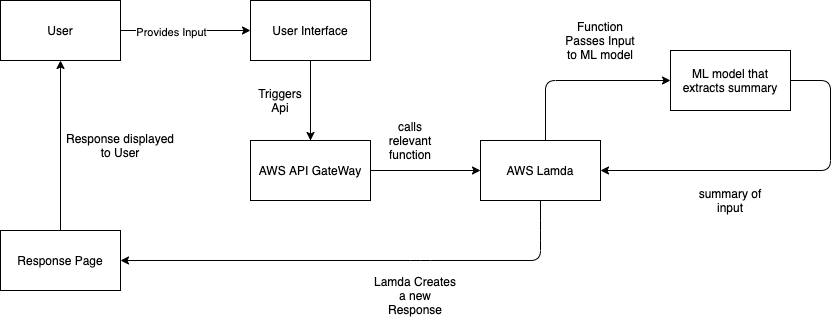

The diagram above was exported from draw.io. Its source (the exported page's mxGraphModel, read from the mxfile embedded in the PNG):
<mxGraphModel dx="946" dy="557" grid="1" gridSize="10" guides="1" tooltips="1" connect="1" arrows="1" fold="1" page="1" pageScale="1" pageWidth="1169" pageHeight="826" background="#ffffff" math="0" shadow="0">
  <root>
    <mxCell id="0" />
    <mxCell id="1" parent="0" />
    <mxCell id="20" value="" style="endArrow=open;strokeColor=#FF0000;endFill=1;rounded=0" parent="1" target="18" edge="1">
      <mxGeometry relative="1" as="geometry">
        <mxPoint x="334.5" y="478" as="sourcePoint" />
      </mxGeometry>
    </mxCell>
    <mxCell id="3VM9dqV6ZsDHlzB1Kmxs-41" value="User" style="rounded=0;whiteSpace=wrap;html=1;" vertex="1" parent="1">
      <mxGeometry x="130" y="230" width="120" height="60" as="geometry" />
    </mxCell>
    <mxCell id="3VM9dqV6ZsDHlzB1Kmxs-42" value="User Interface" style="rounded=0;whiteSpace=wrap;html=1;" vertex="1" parent="1">
      <mxGeometry x="380" y="230" width="120" height="60" as="geometry" />
    </mxCell>
    <mxCell id="3VM9dqV6ZsDHlzB1Kmxs-43" value="" style="endArrow=classic;html=1;entryX=0;entryY=0.5;entryDx=0;entryDy=0;exitX=1;exitY=0.5;exitDx=0;exitDy=0;" edge="1" parent="1" source="3VM9dqV6ZsDHlzB1Kmxs-41" target="3VM9dqV6ZsDHlzB1Kmxs-42">
      <mxGeometry width="50" height="50" relative="1" as="geometry">
        <mxPoint x="260" y="290" as="sourcePoint" />
        <mxPoint x="310" y="240" as="targetPoint" />
      </mxGeometry>
    </mxCell>
    <mxCell id="3VM9dqV6ZsDHlzB1Kmxs-44" value="Provides Input" style="edgeLabel;html=1;align=center;verticalAlign=middle;resizable=0;points=[];" vertex="1" connectable="0" parent="3VM9dqV6ZsDHlzB1Kmxs-43">
      <mxGeometry x="-0.2308" y="-1" relative="1" as="geometry">
        <mxPoint as="offset" />
      </mxGeometry>
    </mxCell>
    <mxCell id="3VM9dqV6ZsDHlzB1Kmxs-47" style="edgeStyle=orthogonalEdgeStyle;rounded=0;orthogonalLoop=1;jettySize=auto;html=1;" edge="1" parent="1" source="3VM9dqV6ZsDHlzB1Kmxs-45">
      <mxGeometry relative="1" as="geometry">
        <mxPoint x="440" y="370" as="targetPoint" />
      </mxGeometry>
    </mxCell>
    <mxCell id="3VM9dqV6ZsDHlzB1Kmxs-45" value="AWS API GateWay" style="rounded=0;whiteSpace=wrap;html=1;" vertex="1" parent="1">
      <mxGeometry x="380" y="370" width="120" height="60" as="geometry" />
    </mxCell>
    <mxCell id="3VM9dqV6ZsDHlzB1Kmxs-46" value="" style="endArrow=classic;html=1;exitX=0.5;exitY=1;exitDx=0;exitDy=0;entryX=0.5;entryY=0;entryDx=0;entryDy=0;" edge="1" parent="1" source="3VM9dqV6ZsDHlzB1Kmxs-42" target="3VM9dqV6ZsDHlzB1Kmxs-45">
      <mxGeometry width="50" height="50" relative="1" as="geometry">
        <mxPoint x="410" y="340" as="sourcePoint" />
        <mxPoint x="440" y="360" as="targetPoint" />
      </mxGeometry>
    </mxCell>
    <mxCell id="3VM9dqV6ZsDHlzB1Kmxs-48" value="Triggers Api" style="text;html=1;strokeColor=none;fillColor=none;align=center;verticalAlign=middle;whiteSpace=wrap;rounded=0;" vertex="1" parent="1">
      <mxGeometry x="390" y="320" width="40" height="20" as="geometry" />
    </mxCell>
    <mxCell id="3VM9dqV6ZsDHlzB1Kmxs-49" value="AWS Lamda" style="rounded=0;whiteSpace=wrap;html=1;" vertex="1" parent="1">
      <mxGeometry x="610" y="370" width="120" height="60" as="geometry" />
    </mxCell>
    <mxCell id="3VM9dqV6ZsDHlzB1Kmxs-50" value="" style="endArrow=classic;html=1;entryX=0;entryY=0.5;entryDx=0;entryDy=0;" edge="1" parent="1" source="3VM9dqV6ZsDHlzB1Kmxs-45" target="3VM9dqV6ZsDHlzB1Kmxs-49">
      <mxGeometry width="50" height="50" relative="1" as="geometry">
        <mxPoint x="500" y="450" as="sourcePoint" />
        <mxPoint x="570.7106781186548" y="400" as="targetPoint" />
      </mxGeometry>
    </mxCell>
    <mxCell id="3VM9dqV6ZsDHlzB1Kmxs-52" value="ML model that extracts summary" style="rounded=0;whiteSpace=wrap;html=1;" vertex="1" parent="1">
      <mxGeometry x="800" y="280" width="120" height="60" as="geometry" />
    </mxCell>
    <mxCell id="3VM9dqV6ZsDHlzB1Kmxs-53" value="" style="endArrow=classic;html=1;" edge="1" parent="1">
      <mxGeometry width="50" height="50" relative="1" as="geometry">
        <mxPoint x="675" y="370" as="sourcePoint" />
        <mxPoint x="800" y="310" as="targetPoint" />
        <Array as="points">
          <mxPoint x="675" y="310" />
        </Array>
      </mxGeometry>
    </mxCell>
    <mxCell id="3VM9dqV6ZsDHlzB1Kmxs-54" value="calls relevant function" style="text;html=1;strokeColor=none;fillColor=none;align=center;verticalAlign=middle;whiteSpace=wrap;rounded=0;" vertex="1" parent="1">
      <mxGeometry x="520" y="360" width="40" height="20" as="geometry" />
    </mxCell>
    <mxCell id="3VM9dqV6ZsDHlzB1Kmxs-56" value="Function Passes Input to ML model" style="text;html=1;strokeColor=none;fillColor=none;align=center;verticalAlign=middle;whiteSpace=wrap;rounded=0;" vertex="1" parent="1">
      <mxGeometry x="690" y="260" width="80" height="20" as="geometry" />
    </mxCell>
    <mxCell id="3VM9dqV6ZsDHlzB1Kmxs-57" value="" style="endArrow=classic;html=1;exitX=1;exitY=0.5;exitDx=0;exitDy=0;entryX=1;entryY=0.5;entryDx=0;entryDy=0;" edge="1" parent="1" source="3VM9dqV6ZsDHlzB1Kmxs-52" target="3VM9dqV6ZsDHlzB1Kmxs-49">
      <mxGeometry width="50" height="50" relative="1" as="geometry">
        <mxPoint x="780" y="340" as="sourcePoint" />
        <mxPoint x="830" y="290" as="targetPoint" />
        <Array as="points">
          <mxPoint x="960" y="310" />
          <mxPoint x="960" y="400" />
        </Array>
      </mxGeometry>
    </mxCell>
    <mxCell id="3VM9dqV6ZsDHlzB1Kmxs-58" value="summary of input" style="text;html=1;strokeColor=none;fillColor=none;align=center;verticalAlign=middle;whiteSpace=wrap;rounded=0;" vertex="1" parent="1">
      <mxGeometry x="825" y="420" width="70" height="20" as="geometry" />
    </mxCell>
    <mxCell id="3VM9dqV6ZsDHlzB1Kmxs-59" value="Response Page" style="rounded=0;whiteSpace=wrap;html=1;" vertex="1" parent="1">
      <mxGeometry x="130" y="460" width="120" height="60" as="geometry" />
    </mxCell>
    <mxCell id="3VM9dqV6ZsDHlzB1Kmxs-60" value="" style="endArrow=classic;html=1;exitX=0.5;exitY=1;exitDx=0;exitDy=0;entryX=1;entryY=0.5;entryDx=0;entryDy=0;" edge="1" parent="1" source="3VM9dqV6ZsDHlzB1Kmxs-49" target="3VM9dqV6ZsDHlzB1Kmxs-59">
      <mxGeometry width="50" height="50" relative="1" as="geometry">
        <mxPoint x="630" y="460" as="sourcePoint" />
        <mxPoint x="440" y="550" as="targetPoint" />
        <Array as="points">
          <mxPoint x="670" y="460" />
          <mxPoint x="670" y="490" />
          <mxPoint x="550" y="490" />
        </Array>
      </mxGeometry>
    </mxCell>
    <mxCell id="3VM9dqV6ZsDHlzB1Kmxs-61" value="" style="endArrow=classic;html=1;entryX=0.5;entryY=1;entryDx=0;entryDy=0;exitX=0.5;exitY=0;exitDx=0;exitDy=0;" edge="1" parent="1" source="3VM9dqV6ZsDHlzB1Kmxs-59" target="3VM9dqV6ZsDHlzB1Kmxs-41">
      <mxGeometry width="50" height="50" relative="1" as="geometry">
        <mxPoint x="190" y="450" as="sourcePoint" />
        <mxPoint x="200" y="400" as="targetPoint" />
      </mxGeometry>
    </mxCell>
    <mxCell id="3VM9dqV6ZsDHlzB1Kmxs-62" value="Lamda Creates a new Response" style="text;html=1;strokeColor=none;fillColor=none;align=center;verticalAlign=middle;whiteSpace=wrap;rounded=0;" vertex="1" parent="1">
      <mxGeometry x="500" y="510" width="90" height="30" as="geometry" />
    </mxCell>
    <mxCell id="3VM9dqV6ZsDHlzB1Kmxs-63" value="Response displayed to User" style="text;html=1;strokeColor=none;fillColor=none;align=center;verticalAlign=middle;whiteSpace=wrap;rounded=0;" vertex="1" parent="1">
      <mxGeometry x="190" y="350" width="120" height="50" as="geometry" />
    </mxCell>
  </root>
</mxGraphModel>